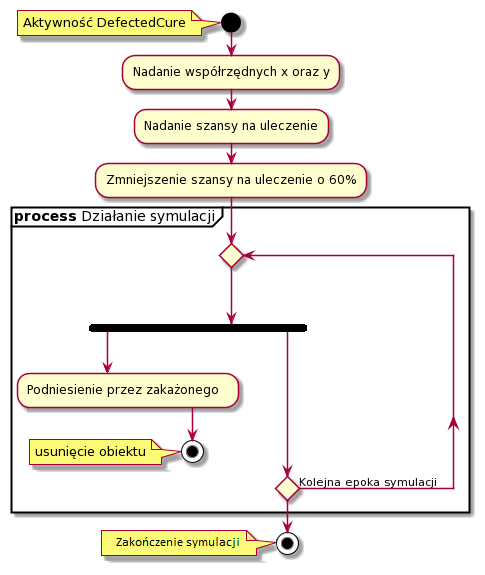

The diagram above was rendered by PlantUML. Its source (embedded in the PNG):
@startuml
start
note left: Aktywność DefectedCure
:Nadanie współrzędnych x oraz y;
:Nadanie szansy na uleczenie;
:Zmniejszenie szansy na uleczenie o 60%;
partition "**process** Działanie symulacji"{
repeat
:Podniesienie przez zakażonego                                                    ;
stop
note left: usunięcie obiektu
repeat while() is (Kolejna epoka symulacji)
}
stop
@enduml